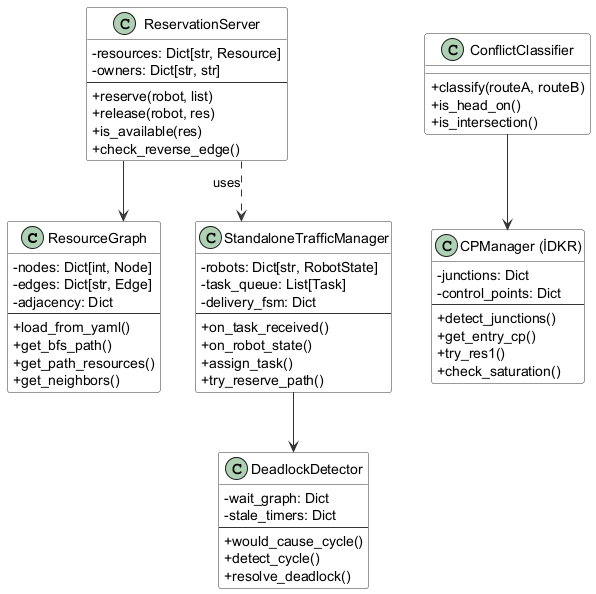

The diagram above was rendered by PlantUML. Its source (embedded in the PNG):
@startuml sekil8_uml_class
skinparam classAttributeIconSize 0
skinparam shadowing false
skinparam linetype ortho
skinparam class {
  BackgroundColor #FFFFFF
  BorderColor #333333
  ArrowColor #333333
}

class ResourceGraph {
  - nodes: Dict[int, Node]
  - edges: Dict[str, Edge]
  - adjacency: Dict
  --
  + load_from_yaml()
  + get_bfs_path()
  + get_path_resources()
  + get_neighbors()
}

class ReservationServer {
  - resources: Dict[str, Resource]
  - owners: Dict[str, str]
  --
  + reserve(robot, list)
  + release(robot, res)
  + is_available(res)
  + check_reverse_edge()
}

class DeadlockDetector {
  - wait_graph: Dict
  - stale_timers: Dict
  --
  + would_cause_cycle()
  + detect_cycle()
  + resolve_deadlock()
}

class StandaloneTrafficManager {
  - robots: Dict[str, RobotState]
  - task_queue: List[Task]
  - delivery_fsm: Dict
  --
  + on_task_received()
  + on_robot_state()
  + assign_task()
  + try_reserve_path()
}

class "CPManager (İDKR)" as CPManager {
  - junctions: Dict
  - control_points: Dict
  --
  + detect_junctions()
  + get_entry_cp()
  + try_res1()
  + check_saturation()
}

class ConflictClassifier {
  + classify(routeA, routeB)
  + is_head_on()
  + is_intersection()
}

ReservationServer --> ResourceGraph
ReservationServer ..> StandaloneTrafficManager : uses
StandaloneTrafficManager --> DeadlockDetector
ConflictClassifier --> CPManager

@enduml